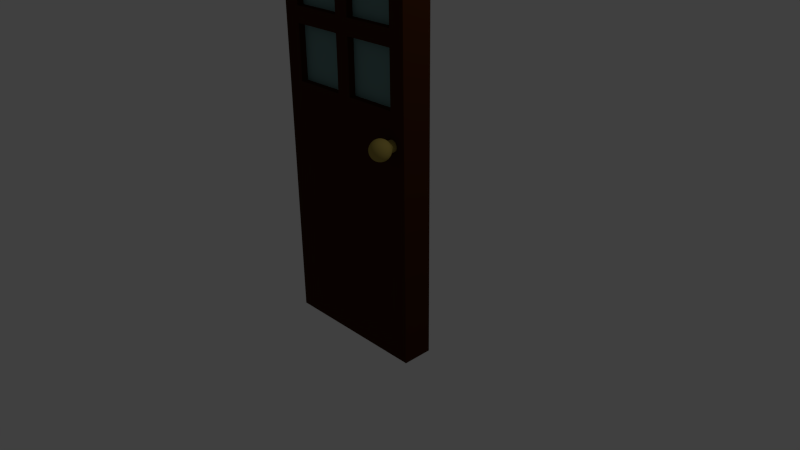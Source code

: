 # Source: HAUNTEDHOUSEDOOR.blend  (saved by Blender 2.68.0; exported with 4.5.12 LTS)
import bpy
from mathutils import Matrix  # noqa: F401  (used for matrix-valued properties, if any)

bpy.ops.wm.read_factory_settings(use_empty=True)
scene = bpy.context.scene
scene.name = 'Scene'

# ---- collections
col_collection_1 = bpy.data.collections.new('Collection 1'); scene.collection.children.link(col_collection_1)

# ---- materials (node trees are filled in below, after node groups)
mat_hhknob = bpy.data.materials.new('HHKNOB')
mat_hhknob.alpha_threshold = 0.0
mat_hhknob.use_transparent_shadow = False
mat_hhknob.diffuse_color = (0.3757, 0.2885, 0.06736, 1.0)
mat_hhknob.roughness = 0.5
mat_hhknob.line_color = (0.0, 0.0, 0.0, 1.0)
mat_hhdoor = bpy.data.materials.new('HHDOOR')
mat_hhdoor.alpha_threshold = 0.0
mat_hhdoor.use_transparent_shadow = False
mat_hhdoor.diffuse_color = (0.04955, 0.01487, 0.004683, 1.0)
mat_hhdoor.roughness = 0.5
mat_hhdoor.line_color = (0.0, 0.0, 0.0, 1.0)
mat_hhwindow = bpy.data.materials.new('HHWINDOW')
mat_hhwindow.alpha_threshold = 0.0
mat_hhwindow.use_transparent_shadow = False
mat_hhwindow.diffuse_color = (0.161, 0.2883, 0.2847, 1.0)
mat_hhwindow.roughness = 0.5
mat_hhwindow.line_color = (0.0, 0.0, 0.0, 1.0)

# ---- material node trees

# ---- world
world_world = bpy.data.worlds.new('World'); scene.world = world_world
world_world.color = (0.05088, 0.05088, 0.05088)
world_world.use_sun_shadow = False
world_world.sun_shadow_jitter_overblur = 0.0
world_world.cycles.sampling_method = 'MANUAL'
world_world.cycles.sample_map_resolution = 256

# ---- cameras
cam_camera = bpy.data.cameras.new('Camera')
cam_camera.clip_end = 100.0
cam_camera.lens = 35.0
cam_camera.sensor_width = 32.0
cam_camera.sensor_height = 18.0
cam_camera.ortho_scale = 7.314
cam_camera.dof.focus_distance = 0.0
cam_camera.dof.aperture_fstop = 128.0

# ---- lights
light_lamp = bpy.data.lights.new('Lamp', 'POINT')
light_lamp.transmission_factor = 0.0
light_lamp.cutoff_distance = 30.0
light_lamp.energy = 100.0
light_lamp.shadow_buffer_clip_start = 1.001
light_lamp.shadow_soft_size = 0.1
light_lamp.shadow_maximum_resolution = 0.006
light_lamp.use_absolute_resolution = True
light_lamp.cycles.use_multiple_importance_sampling = False

# ---- meshes
me_sphere = bpy.data.meshes.new('Sphere')
me_sphere.from_pydata([(-0.1399, 0.0, 0.4287), (-0.3275, 0.0, 0.3718), (-0.5004, 0.0, 0.2794), (-0.6519, 0.0, 0.1551), (-0.7763, 0.0, 0.00353), (-0.8687, 0.0, -0.1694), (-0.9256, 0.0, -0.3569), (-0.9448, 0.0, -0.552), (-0.9256, 0.0, -0.7471), (-0.8687, 0.0, -0.9347), (-0.7763, 0.0, -1.108), (-0.6519, 0.0, -1.259), (-0.5004, 0.0, -1.384), (-0.1361, 0.03806, 0.4287), (-0.3201, 0.07466, 0.3718), (-0.4897, 0.1084, 0.2794), (-0.6383, 0.1379, 0.1551), (-0.7603, 0.1622, 0.00353), (-0.8509, 0.1802, -0.1694), (-0.9067, 0.1913, -0.3569), (-0.9256, 0.1951, -0.552), (-0.9067, 0.1913, -0.7471), (-0.8509, 0.1802, -0.9347), (-0.7603, 0.1622, -1.108), (-0.6383, 0.1379, -1.259), (-0.4897, 0.1084, -1.384), (-0.125, 0.07466, 0.4287), (-0.2983, 0.1464, 0.3718), (-0.4581, 0.2126, 0.2794), (-0.5981, 0.2706, 0.1551), (-0.713, 0.3182, 0.00353), (-0.7983, 0.3536, -0.1694), (-0.8509, 0.3753, -0.3569), (-0.8687, 0.3827, -0.552), (-0.8509, 0.3753, -0.7471), (-0.7983, 0.3536, -0.9347), (-0.713, 0.3182, -1.108), (-0.5981, 0.2706, -1.259), (-0.4581, 0.2126, -1.384), (-0.107, 0.1084, 0.4287), (-0.263, 0.2126, 0.3718), (-0.4067, 0.3087, 0.2794), (-0.5327, 0.3928, 0.1551), (-0.6361, 0.4619, 0.00353), (-0.713, 0.5133, -0.1694), (-0.7603, 0.5449, -0.3569), (-0.7763, 0.5556, -0.552), (-0.7603, 0.5449, -0.7471), (-0.713, 0.5133, -0.9347), (-0.6361, 0.4619, -1.108), (-0.5327, 0.3928, -1.259), (-0.4067, 0.3087, -1.384), (-0.08275, 0.1379, 0.4287), (-0.2154, 0.2706, 0.3718), (-0.3376, 0.3928, 0.2794), (-0.4448, 0.5, 0.1551), (-0.5327, 0.5879, 0.00353), (-0.5981, 0.6533, -0.1694), (-0.6383, 0.6935, -0.3569), (-0.6519, 0.7071, -0.552), (-0.6383, 0.6935, -0.7471), (-0.5981, 0.6533, -0.9347), (-0.5327, 0.5879, -1.108), (-0.4448, 0.5, -1.259), (-0.3376, 0.3928, -1.384), (-0.05318, 0.1622, 0.4287), (-0.1574, 0.3182, 0.3718), (-0.2535, 0.4619, 0.2794), (-0.3376, 0.5879, 0.1551), (-0.4067, 0.6913, 0.00353), (-0.4581, 0.7682, -0.1694), (-0.4897, 0.8155, -0.3569), (-0.5004, 0.8315, -0.552), (-0.4897, 0.8155, -0.7471), (-0.4581, 0.7682, -0.9347), (-0.4067, 0.6913, -1.108), (-0.3376, 0.5879, -1.259), (-0.2535, 0.4619, -1.384), (-0.01945, 0.1802, 0.4287), (-0.09124, 0.3536, 0.3718), (-0.1574, 0.5133, 0.2794), (-0.2154, 0.6533, 0.1551), (-0.263, 0.7682, 0.00353), (-0.2983, 0.8536, -0.1694), (-0.3201, 0.9061, -0.3569), (-0.3275, 0.9239, -0.552), (-0.3201, 0.9061, -0.7471), (-0.2983, 0.8536, -0.9347), (-0.263, 0.7682, -1.108), (-0.2154, 0.6533, -1.259), (-0.1574, 0.5133, -1.384), (0.01714, 0.1913, 0.4287), (-0.01945, 0.3753, 0.3718), (-0.05318, 0.5449, 0.2794), (-0.08275, 0.6935, 0.1551), (-0.107, 0.8155, 0.00353), (-0.125, 0.9061, -0.1694), (-0.1361, 0.9619, -0.3569), (-0.1399, 0.9808, -0.552), (-0.1361, 0.9619, -0.7471), (-0.125, 0.9061, -0.9347), (-0.107, 0.8155, -1.108), (-0.08275, 0.6935, -1.259), (-0.05318, 0.5449, -1.384), (0.0552, 0.1951, 0.4287), (0.0552, 0.3827, 0.3718), (0.0552, 0.5556, 0.2794), (0.0552, 0.7071, 0.1551), (0.0552, 0.8315, 0.00353), (0.0552, 0.9239, -0.1694), (0.0552, 0.9808, -0.3569), (0.0552, 1.0, -0.552), (0.0552, 0.9808, -0.7471), (0.0552, 0.9239, -0.9347), (0.0552, 0.8315, -1.108), (0.0552, 0.7071, -1.259), (0.0552, 0.5556, -1.384), (0.09326, 0.1913, 0.4287), (0.1299, 0.3753, 0.3718), (0.1636, 0.5449, 0.2794), (0.1932, 0.6935, 0.1551), (0.2174, 0.8155, 0.00353), (0.2354, 0.9061, -0.1694), (0.2465, 0.9619, -0.3569), (0.2503, 0.9808, -0.552), (0.2465, 0.9619, -0.7471), (0.2354, 0.9061, -0.9347), (0.2174, 0.8155, -1.108), (0.1932, 0.6935, -1.259), (0.1636, 0.5449, -1.384), (0.1299, 0.1802, 0.4287), (0.2017, 0.3536, 0.3718), (0.2678, 0.5133, 0.2794), (0.3258, 0.6533, 0.1551), (0.3734, 0.7682, 0.00353), (0.4088, 0.8536, -0.1694), (0.4305, 0.9061, -0.3569), (0.4379, 0.9239, -0.552), (0.4305, 0.9061, -0.7471), (0.4088, 0.8536, -0.9347), (0.3734, 0.7682, -1.108), (0.3258, 0.6533, -1.259), (0.2678, 0.5133, -1.384), (0.1636, 0.1622, 0.4287), (0.2678, 0.3182, 0.3718), (0.3639, 0.4619, 0.2794), (0.4481, 0.5879, 0.1551), (0.5171, 0.6913, 0.00353), (0.5685, 0.7682, -0.1694), (0.6001, 0.8155, -0.3569), (0.6108, 0.8315, -0.552), (0.6001, 0.8155, -0.7471), (0.5685, 0.7682, -0.9347), (0.5171, 0.6913, -1.108), (0.4481, 0.5879, -1.259), (0.3639, 0.4619, -1.384), (0.1932, 0.1379, 0.4287), (0.3258, 0.2706, 0.3718), (0.4481, 0.3928, 0.2794), (0.5552, 0.5, 0.1551), (0.6431, 0.5879, 0.00353), (0.7085, 0.6533, -0.1694), (0.7487, 0.6935, -0.3569), (0.7623, 0.7071, -0.552), (0.7487, 0.6935, -0.7471), (0.7085, 0.6533, -0.9347), (0.6431, 0.5879, -1.108), (0.5552, 0.5, -1.259), (0.4481, 0.3928, -1.384), (0.2174, 0.1084, 0.4287), (0.3734, 0.2126, 0.3718), (0.5171, 0.3087, 0.2794), (0.6431, 0.3928, 0.1551), (0.7465, 0.4619, 0.00353), (0.8234, 0.5133, -0.1694), (0.8707, 0.5449, -0.3569), (0.8867, 0.5556, -0.552), (0.8707, 0.5449, -0.7471), (0.8234, 0.5133, -0.9347), (0.7465, 0.4619, -1.108), (0.6431, 0.3928, -1.259), (0.5171, 0.3087, -1.384), (0.2354, 0.07466, 0.4287), (0.4088, 0.1464, 0.3718), (0.5685, 0.2126, 0.2794), (0.7085, 0.2706, 0.1551), (0.8234, 0.3182, 0.00353), (0.9088, 0.3536, -0.1694), (0.9613, 0.3753, -0.3569), (0.9791, 0.3827, -0.552), (0.9613, 0.3753, -0.7471), (0.9088, 0.3536, -0.9347), (0.8234, 0.3182, -1.108), (0.7085, 0.2706, -1.259), (0.5685, 0.2126, -1.384), (0.2465, 0.03806, 0.4287), (0.4305, 0.07466, 0.3718), (0.6001, 0.1084, 0.2794), (0.7487, 0.1379, 0.1551), (0.8707, 0.1622, 0.00353), (0.9613, 0.1802, -0.1694), (1.017, 0.1913, -0.3569), (1.036, 0.1951, -0.552), (1.017, 0.1913, -0.7471), (0.9613, 0.1802, -0.9347), (0.8707, 0.1622, -1.108), (0.7487, 0.1379, -1.259), (0.6001, 0.1084, -1.384), (0.2503, -3.353e-08, 0.4287), (0.4379, -5.215e-08, 0.3718), (0.6108, -6.706e-08, 0.2794), (0.7623, -5.96e-08, 0.1551), (0.8867, -1.043e-07, 0.00353), (0.9791, -1.49e-07, -0.1694), (1.036, -1.49e-07, -0.3569), (1.055, -1.043e-07, -0.552), (1.036, -1.49e-07, -0.7471), (0.9791, -4.47e-08, -0.9347), (0.8867, -1.043e-07, -1.108), (0.7623, -5.96e-08, -1.259), (0.6108, -9.686e-08, -1.384), (0.2465, -0.03806, 0.4287), (0.4305, -0.07466, 0.3718), (0.6001, -0.1084, 0.2794), (0.7487, -0.1379, 0.1551), (0.8707, -0.1622, 0.00353), (0.9613, -0.1802, -0.1694), (1.017, -0.1913, -0.3569), (1.036, -0.1951, -0.552), (1.017, -0.1913, -0.7471), (0.9613, -0.1802, -0.9347), (0.8707, -0.1622, -1.108), (0.7487, -0.1379, -1.259), (0.6001, -0.1084, -1.384), (0.2354, -0.07466, 0.4287), (0.4088, -0.1464, 0.3718), (0.5685, -0.2126, 0.2794), (0.7085, -0.2706, 0.1551), (0.8234, -0.3182, 0.00353), (0.9088, -0.3536, -0.1694), (0.9613, -0.3753, -0.3569), (0.9791, -0.3827, -0.552), (0.9613, -0.3753, -0.7471), (0.9088, -0.3536, -0.9347), (0.8234, -0.3182, -1.108), (0.7085, -0.2706, -1.259), (0.5685, -0.2126, -1.384), (0.2174, -0.1084, 0.4287), (0.3734, -0.2126, 0.3718), (0.5171, -0.3087, 0.2794), (0.6431, -0.3928, 0.1551), (0.7465, -0.4619, 0.00353), (0.8234, -0.5133, -0.1694), (0.8707, -0.5449, -0.3569), (0.8867, -0.5556, -0.552), (0.8707, -0.5449, -0.7471), (0.8234, -0.5133, -0.9347), (0.7465, -0.4619, -1.108), (0.6431, -0.3928, -1.259), (0.5171, -0.3087, -1.384), (0.1932, -0.1379, 0.4287), (0.3258, -0.2706, 0.3718), (0.4481, -0.3928, 0.2794), (0.5552, -0.5, 0.1551), (0.6431, -0.5879, 0.00353), (0.7085, -0.6533, -0.1694), (0.7487, -0.6935, -0.3569), (0.7623, -0.7071, -0.552), (0.7487, -0.6935, -0.7471), (0.7085, -0.6533, -0.9347), (0.6431, -0.5879, -1.108), (0.5552, -0.5, -1.259), (0.4481, -0.3928, -1.384), (0.1636, -0.1622, 0.4287), (0.2678, -0.3182, 0.3718), (0.3639, -0.4619, 0.2794), (0.4481, -0.5879, 0.1551), (0.5171, -0.6913, 0.00353), (0.5685, -0.7682, -0.1694), (0.6001, -0.8155, -0.3569), (0.6108, -0.8315, -0.552), (0.6001, -0.8155, -0.7471), (0.5685, -0.7682, -0.9347), (0.5171, -0.6913, -1.108), (0.4481, -0.5879, -1.259), (0.3639, -0.4619, -1.384), (0.1299, -0.1802, 0.4287), (0.2017, -0.3536, 0.3718), (0.2678, -0.5133, 0.2794), (0.3258, -0.6533, 0.1551), (0.3734, -0.7682, 0.00353), (0.4088, -0.8536, -0.1694), (0.4305, -0.9061, -0.3569), (0.4379, -0.9239, -0.552), (0.4305, -0.9061, -0.7471), (0.4088, -0.8536, -0.9347), (0.3734, -0.7682, -1.108), (0.3258, -0.6533, -1.259), (0.2678, -0.5133, -1.384), (0.09326, -0.1913, 0.4287), (0.1299, -0.3753, 0.3718), (0.1636, -0.5449, 0.2794), (0.1932, -0.6935, 0.1551), (0.2174, -0.8155, 0.00353), (0.2354, -0.9061, -0.1694), (0.2465, -0.9619, -0.3569), (0.2503, -0.9808, -0.552), (0.2465, -0.9619, -0.7471), (0.2354, -0.9061, -0.9347), (0.2174, -0.8155, -1.108), (0.1932, -0.6935, -1.259), (0.1636, -0.5449, -1.384), (0.0552, -0.1951, 0.4287), (0.0552, -0.3827, 0.3718), (0.0552, -0.5556, 0.2794), (0.0552, -0.7071, 0.1551), (0.0552, -0.8315, 0.00353), (0.0552, -0.9239, -0.1694), (0.0552, -0.9808, -0.3569), (0.0552, -1.0, -0.552), (0.0552, -0.9808, -0.7471), (0.0552, -0.9239, -0.9347), (0.0552, -0.8315, -1.108), (0.0552, -0.7071, -1.259), (0.0552, -0.5556, -1.384), (0.01714, -0.1913, 0.4287), (-0.01945, -0.3753, 0.3718), (-0.05318, -0.5449, 0.2794), (-0.08275, -0.6935, 0.1551), (-0.107, -0.8155, 0.00353), (-0.125, -0.9061, -0.1694), (-0.1361, -0.9619, -0.3569), (-0.1399, -0.9808, -0.552), (-0.1361, -0.9619, -0.7471), (-0.125, -0.9061, -0.9347), (-0.107, -0.8155, -1.108), (-0.08275, -0.6935, -1.259), (-0.05318, -0.5449, -1.384), (-0.01945, -0.1802, 0.4287), (-0.09124, -0.3536, 0.3718), (-0.1574, -0.5133, 0.2794), (-0.2154, -0.6533, 0.1551), (-0.263, -0.7682, 0.00353), (-0.2983, -0.8536, -0.1694), (-0.3201, -0.9061, -0.3569), (-0.3275, -0.9239, -0.552), (-0.3201, -0.9061, -0.7471), (-0.2983, -0.8536, -0.9347), (-0.263, -0.7682, -1.108), (-0.2154, -0.6533, -1.259), (-0.1574, -0.5133, -1.384), (-0.05318, -0.1622, 0.4287), (-0.1574, -0.3182, 0.3718), (-0.2535, -0.4619, 0.2794), (-0.3376, -0.5879, 0.1551), (-0.4067, -0.6913, 0.00353), (-0.4581, -0.7682, -0.1694), (-0.4897, -0.8155, -0.3569), (-0.5004, -0.8315, -0.552), (-0.4897, -0.8155, -0.7471), (-0.4581, -0.7682, -0.9347), (-0.4067, -0.6913, -1.108), (-0.3376, -0.5879, -1.259), (-0.2535, -0.4619, -1.384), (-0.08275, -0.1379, 0.4287), (-0.2154, -0.2706, 0.3718), (-0.3376, -0.3928, 0.2794), (-0.4448, -0.5, 0.1551), (-0.5327, -0.5879, 0.00353), (-0.5981, -0.6533, -0.1694), (-0.6383, -0.6935, -0.3569), (-0.6519, -0.7071, -0.552), (-0.6383, -0.6935, -0.7471), (-0.5981, -0.6533, -0.9347), (-0.5327, -0.5879, -1.108), (-0.4448, -0.5, -1.259), (-0.3376, -0.3928, -1.384), (0.0552, -1.81e-07, 0.448), (-0.107, -0.1084, 0.4287), (-0.263, -0.2126, 0.3718), (-0.4067, -0.3087, 0.2794), (-0.5327, -0.3928, 0.1551), (-0.6361, -0.4619, 0.00353), (-0.713, -0.5133, -0.1694), (-0.7603, -0.5449, -0.3569), (-0.7763, -0.5556, -0.552), (-0.7603, -0.5449, -0.7471), (-0.713, -0.5133, -0.9347), (-0.6361, -0.4619, -1.108), (-0.5327, -0.3928, -1.259), (-0.4067, -0.3087, -1.384), (-0.125, -0.07466, 0.4287), (-0.2983, -0.1464, 0.3718), (-0.4581, -0.2126, 0.2794), (-0.5981, -0.2706, 0.1551), (-0.713, -0.3182, 0.00353), (-0.7983, -0.3536, -0.1694), (-0.8509, -0.3753, -0.3569), (-0.8687, -0.3827, -0.552), (-0.8509, -0.3753, -0.7471), (-0.7983, -0.3536, -0.9347), (-0.713, -0.3182, -1.108), (-0.5981, -0.2706, -1.259), (-0.4581, -0.2126, -1.384), (-0.1361, -0.03806, 0.4287), (-0.3201, -0.07466, 0.3718), (-0.4897, -0.1084, 0.2794), (-0.6383, -0.1379, 0.1551), (-0.7603, -0.1622, 0.00353), (-0.8509, -0.1802, -0.1694), (-0.9067, -0.1913, -0.3569), (-0.9256, -0.1951, -0.552), (-0.9067, -0.1913, -0.7471), (-0.8509, -0.1802, -0.9347), (-0.7603, -0.1622, -1.108), (-0.6383, -0.1379, -1.259), (-0.4897, -0.1084, -1.384)], [], [(9, 8, 21, 22), (3, 2, 15, 16), (10, 9, 22, 23), (4, 3, 16, 17), (11, 10, 23, 24), (5, 4, 17, 18), (12, 11, 24, 25), (6, 5, 18, 19), (7, 6, 19, 20), (1, 0, 13, 14), (8, 7, 20, 21), (2, 1, 14, 15), (24, 23, 36, 37), (18, 17, 30, 31), (25, 24, 37, 38), (19, 18, 31, 32), (20, 19, 32, 33), (14, 13, 26, 27), (21, 20, 33, 34), (15, 14, 27, 28), (22, 21, 34, 35), (16, 15, 28, 29), (23, 22, 35, 36), (17, 16, 29, 30), (35, 34, 47, 48), (29, 28, 41, 42), (36, 35, 48, 49), (30, 29, 42, 43), (37, 36, 49, 50), (31, 30, 43, 44), (38, 37, 50, 51), (32, 31, 44, 45), (33, 32, 45, 46), (27, 26, 39, 40), (34, 33, 46, 47), (28, 27, 40, 41), (46, 45, 58, 59), (40, 39, 52, 53), (47, 46, 59, 60), (41, 40, 53, 54), (48, 47, 60, 61), (42, 41, 54, 55), (49, 48, 61, 62), (43, 42, 55, 56), (50, 49, 62, 63), (44, 43, 56, 57), (51, 50, 63, 64), (45, 44, 57, 58), (63, 62, 75, 76), (57, 56, 69, 70), (64, 63, 76, 77), (58, 57, 70, 71), (59, 58, 71, 72), (53, 52, 65, 66), (60, 59, 72, 73), (54, 53, 66, 67), (61, 60, 73, 74), (55, 54, 67, 68), (62, 61, 74, 75), (56, 55, 68, 69), (74, 73, 86, 87), (68, 67, 80, 81), (75, 74, 87, 88), (69, 68, 81, 82), (76, 75, 88, 89), (70, 69, 82, 83), (77, 76, 89, 90), (71, 70, 83, 84), (72, 71, 84, 85), (66, 65, 78, 79), (73, 72, 85, 86), (67, 66, 79, 80), (85, 84, 97, 98), (79, 78, 91, 92), (86, 85, 98, 99), (80, 79, 92, 93), (87, 86, 99, 100), (81, 80, 93, 94), (88, 87, 100, 101), (82, 81, 94, 95), (89, 88, 101, 102), (83, 82, 95, 96), (90, 89, 102, 103), (84, 83, 96, 97), (95, 94, 107, 108), (102, 101, 114, 115), (96, 95, 108, 109), (103, 102, 115, 116), (97, 96, 109, 110), (98, 97, 110, 111), (92, 91, 104, 105), (99, 98, 111, 112), (93, 92, 105, 106), (100, 99, 112, 113), (94, 93, 106, 107), (101, 100, 113, 114), (112, 111, 124, 125), (106, 105, 118, 119), (113, 112, 125, 126), (107, 106, 119, 120), (114, 113, 126, 127), (108, 107, 120, 121), (115, 114, 127, 128), (109, 108, 121, 122), (116, 115, 128, 129), (110, 109, 122, 123), (111, 110, 123, 124), (105, 104, 117, 118), (129, 128, 141, 142), (123, 122, 135, 136), (124, 123, 136, 137), (118, 117, 130, 131), (125, 124, 137, 138), (119, 118, 131, 132), (126, 125, 138, 139), (120, 119, 132, 133), (127, 126, 139, 140), (121, 120, 133, 134), (128, 127, 140, 141), (122, 121, 134, 135), (140, 139, 152, 153), (134, 133, 146, 147), (141, 140, 153, 154), (135, 134, 147, 148), (142, 141, 154, 155), (136, 135, 148, 149), (137, 136, 149, 150), (131, 130, 143, 144), (138, 137, 150, 151), (132, 131, 144, 145), (139, 138, 151, 152), (133, 132, 145, 146), (151, 150, 163, 164), (145, 144, 157, 158), (152, 151, 164, 165), (146, 145, 158, 159), (153, 152, 165, 166), (147, 146, 159, 160), (154, 153, 166, 167), (148, 147, 160, 161), (155, 154, 167, 168), (149, 148, 161, 162), (150, 149, 162, 163), (144, 143, 156, 157), (168, 167, 180, 181), (162, 161, 174, 175), (163, 162, 175, 176), (157, 156, 169, 170), (164, 163, 176, 177), (158, 157, 170, 171), (165, 164, 177, 178), (159, 158, 171, 172), (166, 165, 178, 179), (160, 159, 172, 173), (167, 166, 179, 180), (161, 160, 173, 174), (179, 178, 191, 192), (173, 172, 185, 186), (180, 179, 192, 193), (174, 173, 186, 187), (181, 180, 193, 194), (175, 174, 187, 188), (176, 175, 188, 189), (170, 169, 182, 183), (177, 176, 189, 190), (171, 170, 183, 184), (178, 177, 190, 191), (172, 171, 184, 185), (190, 189, 202, 203), (184, 183, 196, 197), (191, 190, 203, 204), (185, 184, 197, 198), (192, 191, 204, 205), (186, 185, 198, 199), (193, 192, 205, 206), (187, 186, 199, 200), (194, 193, 206, 207), (188, 187, 200, 201), (189, 188, 201, 202), (183, 182, 195, 196), (207, 206, 219, 220), (201, 200, 213, 214), (202, 201, 214, 215), (196, 195, 208, 209), (203, 202, 215, 216), (197, 196, 209, 210), (204, 203, 216, 217), (198, 197, 210, 211), (205, 204, 217, 218), (199, 198, 211, 212), (206, 205, 218, 219), (200, 199, 212, 213), (211, 210, 223, 224), (218, 217, 230, 231), (212, 211, 224, 225), (219, 218, 231, 232), (213, 212, 225, 226), (220, 219, 232, 233), (214, 213, 226, 227), (215, 214, 227, 228), (209, 208, 221, 222), (216, 215, 228, 229), (210, 209, 222, 223), (217, 216, 229, 230), (228, 227, 240, 241), (222, 221, 234, 235), (229, 228, 241, 242), (223, 222, 235, 236), (230, 229, 242, 243), (224, 223, 236, 237), (231, 230, 243, 244), (225, 224, 237, 238), (232, 231, 244, 245), (226, 225, 238, 239), (233, 232, 245, 246), (227, 226, 239, 240), (245, 244, 257, 258), (239, 238, 251, 252), (246, 245, 258, 259), (240, 239, 252, 253), (241, 240, 253, 254), (235, 234, 247, 248), (242, 241, 254, 255), (236, 235, 248, 249), (243, 242, 255, 256), (237, 236, 249, 250), (244, 243, 256, 257), (238, 237, 250, 251), (256, 255, 268, 269), (250, 249, 262, 263), (257, 256, 269, 270), (251, 250, 263, 264), (258, 257, 270, 271), (252, 251, 264, 265), (259, 258, 271, 272), (253, 252, 265, 266), (254, 253, 266, 267), (248, 247, 260, 261), (255, 254, 267, 268), (249, 248, 261, 262), (267, 266, 279, 280), (261, 260, 273, 274), (268, 267, 280, 281), (262, 261, 274, 275), (269, 268, 281, 282), (263, 262, 275, 276), (270, 269, 282, 283), (264, 263, 276, 277), (271, 270, 283, 284), (265, 264, 277, 278), (272, 271, 284, 285), (266, 265, 278, 279), (284, 283, 296, 297), (278, 277, 290, 291), (285, 284, 297, 298), (279, 278, 291, 292), (280, 279, 292, 293), (274, 273, 286, 287), (281, 280, 293, 294), (275, 274, 287, 288), (282, 281, 294, 295), (276, 275, 288, 289), (283, 282, 295, 296), (277, 276, 289, 290), (295, 294, 307, 308), (289, 288, 301, 302), (296, 295, 308, 309), (290, 289, 302, 303), (297, 296, 309, 310), (291, 290, 303, 304), (298, 297, 310, 311), (292, 291, 304, 305), (293, 292, 305, 306), (287, 286, 299, 300), (294, 293, 306, 307), (288, 287, 300, 301), (306, 305, 318, 319), (300, 299, 312, 313), (307, 306, 319, 320), (301, 300, 313, 314), (308, 307, 320, 321), (302, 301, 314, 315), (309, 308, 321, 322), (303, 302, 315, 316), (310, 309, 322, 323), (304, 303, 316, 317), (311, 310, 323, 324), (305, 304, 317, 318), (323, 322, 335, 336), (317, 316, 329, 330), (324, 323, 336, 337), (318, 317, 330, 331), (319, 318, 331, 332), (313, 312, 325, 326), (320, 319, 332, 333), (314, 313, 326, 327), (321, 320, 333, 334), (315, 314, 327, 328), (322, 321, 334, 335), (316, 315, 328, 329), (327, 326, 339, 340), (334, 333, 346, 347), (328, 327, 340, 341), (335, 334, 347, 348), (329, 328, 341, 342), (336, 335, 348, 349), (330, 329, 342, 343), (337, 336, 349, 350), (331, 330, 343, 344), (332, 331, 344, 345), (326, 325, 338, 339), (333, 332, 345, 346), (344, 343, 356, 357), (345, 344, 357, 358), (339, 338, 351, 352), (346, 345, 358, 359), (340, 339, 352, 353), (347, 346, 359, 360), (341, 340, 353, 354), (348, 347, 360, 361), (342, 341, 354, 355), (349, 348, 361, 362), (343, 342, 355, 356), (350, 349, 362, 363), (361, 360, 373, 374), (355, 354, 367, 368), (362, 361, 374, 375), (356, 355, 368, 369), (363, 362, 375, 376), (357, 356, 369, 370), (358, 357, 370, 371), (352, 351, 364, 365), (359, 358, 371, 372), (353, 352, 365, 366), (360, 359, 372, 373), (354, 353, 366, 367), (372, 371, 385, 386), (366, 365, 379, 380), (373, 372, 386, 387), (367, 366, 380, 381), (374, 373, 387, 388), (368, 367, 381, 382), (375, 374, 388, 389), (369, 368, 382, 383), (376, 375, 389, 390), (370, 369, 383, 384), (371, 370, 384, 385), (365, 364, 378, 379), (390, 389, 402, 403), (384, 383, 396, 397), (385, 384, 397, 398), (379, 378, 391, 392), (386, 385, 398, 399), (380, 379, 392, 393), (387, 386, 399, 400), (381, 380, 393, 394), (388, 387, 400, 401), (382, 381, 394, 395), (389, 388, 401, 402), (383, 382, 395, 396), (401, 400, 413, 414), (395, 394, 407, 408), (402, 401, 414, 415), (396, 395, 408, 409), (403, 402, 415, 416), (397, 396, 409, 410), (398, 397, 410, 411), (392, 391, 404, 405), (399, 398, 411, 412), (393, 392, 405, 406), (400, 399, 412, 413), (394, 393, 406, 407), (0, 377, 13), (13, 377, 26), (26, 377, 39), (39, 377, 52), (52, 377, 65), (65, 377, 78), (78, 377, 91), (91, 377, 104), (104, 377, 117), (117, 377, 130), (130, 377, 143), (143, 377, 156), (156, 377, 169), (169, 377, 182), (182, 377, 195), (195, 377, 208), (208, 377, 221), (221, 377, 234), (234, 377, 247), (247, 377, 260), (260, 377, 273), (273, 377, 286), (286, 377, 299), (299, 377, 312), (312, 377, 325), (325, 377, 338), (338, 377, 351), (351, 377, 364), (364, 377, 378), (378, 377, 391), (391, 377, 404), (412, 411, 7, 8), (406, 405, 1, 2), (413, 412, 8, 9), (407, 406, 2, 3), (414, 413, 9, 10), (408, 407, 3, 4), (415, 414, 10, 11), (409, 408, 4, 5), (416, 415, 11, 12), (410, 409, 5, 6), (404, 377, 0), (411, 410, 6, 7), (405, 404, 0, 1)])
me_sphere.polygons.foreach_set('use_smooth', [True] * 416)
me_sphere.materials.append(mat_hhknob)
me_sphere.use_remesh_preserve_volume = False
me_sphere.use_remesh_preserve_attributes = False
me_sphere.use_mirror_vertex_groups = False
me_sphere.update()
me_cylinder = bpy.data.meshes.new('Cylinder')
me_cylinder.from_pydata([(0.0, 1.0, -1.0), (0.0, 1.0, 1.0), (0.1951, 0.9808, -1.0), (0.1951, 0.9808, 1.0), (0.3827, 0.9239, -1.0), (0.3827, 0.9239, 1.0), (0.5556, 0.8315, -1.0), (0.5556, 0.8315, 1.0), (0.7071, 0.7071, -1.0), (0.7071, 0.7071, 1.0), (0.8315, 0.5556, -1.0), (0.8315, 0.5556, 1.0), (0.9239, 0.3827, -1.0), (0.9239, 0.3827, 1.0), (0.9808, 0.1951, -1.0), (0.9808, 0.1951, 1.0), (1.0, 7.55e-08, -1.0), (1.0, 7.55e-08, 1.0), (0.9808, -0.1951, -1.0), (0.9808, -0.1951, 1.0), (0.9239, -0.3827, -1.0), (0.9239, -0.3827, 1.0), (0.8315, -0.5556, -1.0), (0.8315, -0.5556, 1.0), (0.7071, -0.7071, -1.0), (0.7071, -0.7071, 1.0), (0.5556, -0.8315, -1.0), (0.5556, -0.8315, 1.0), (0.3827, -0.9239, -1.0), (0.3827, -0.9239, 1.0), (0.1951, -0.9808, -1.0), (0.1951, -0.9808, 1.0), (-3.258e-07, -1.0, -1.0), (-3.258e-07, -1.0, 1.0), (-0.1951, -0.9808, -1.0), (-0.1951, -0.9808, 1.0), (-0.3827, -0.9239, -1.0), (-0.3827, -0.9239, 1.0), (-0.5556, -0.8315, -1.0), (-0.5556, -0.8315, 1.0), (-0.7071, -0.7071, -1.0), (-0.7071, -0.7071, 1.0), (-0.8315, -0.5556, -1.0), (-0.8315, -0.5556, 1.0), (-0.9239, -0.3827, -1.0), (-0.9239, -0.3827, 1.0), (-0.9808, -0.1951, -1.0), (-0.9808, -0.1951, 1.0), (-1.0, 9.656e-07, -1.0), (-1.0, 9.656e-07, 1.0), (-0.9808, 0.1951, -1.0), (-0.9808, 0.1951, 1.0), (-0.9239, 0.3827, -1.0), (-0.9239, 0.3827, 1.0), (-0.8315, 0.5556, -1.0), (-0.8315, 0.5556, 1.0), (-0.7071, 0.7071, -1.0), (-0.7071, 0.7071, 1.0), (-0.5556, 0.8315, -1.0), (-0.5556, 0.8315, 1.0), (-0.3827, 0.9239, -1.0), (-0.3827, 0.9239, 1.0), (-0.1951, 0.9808, -1.0), (-0.1951, 0.9808, 1.0)], [], [(0, 1, 3, 2), (2, 3, 5, 4), (4, 5, 7, 6), (6, 7, 9, 8), (8, 9, 11, 10), (10, 11, 13, 12), (12, 13, 15, 14), (14, 15, 17, 16), (16, 17, 19, 18), (18, 19, 21, 20), (20, 21, 23, 22), (22, 23, 25, 24), (24, 25, 27, 26), (26, 27, 29, 28), (28, 29, 31, 30), (30, 31, 33, 32), (32, 33, 35, 34), (34, 35, 37, 36), (36, 37, 39, 38), (38, 39, 41, 40), (40, 41, 43, 42), (42, 43, 45, 44), (44, 45, 47, 46), (46, 47, 49, 48), (48, 49, 51, 50), (50, 51, 53, 52), (52, 53, 55, 54), (54, 55, 57, 56), (56, 57, 59, 58), (58, 59, 61, 60), (3, 1, 63, 61, 59, 57, 55, 53, 51, 49, 47, 45, 43, 41, 39, 37, 35, 33, 31, 29, 27, 25, 23, 21, 19, 17, 15, 13, 11, 9, 7, 5), (62, 63, 1, 0), (60, 61, 63, 62), (0, 2, 4, 6, 8, 10, 12, 14, 16, 18, 20, 22, 24, 26, 28, 30, 32, 34, 36, 38, 40, 42, 44, 46, 48, 50, 52, 54, 56, 58, 60, 62)])
me_cylinder.polygons.foreach_set('use_smooth', [True] * 34)
me_cylinder.materials.append(mat_hhknob)
me_cylinder.use_remesh_preserve_volume = False
me_cylinder.use_remesh_preserve_attributes = False
me_cylinder.use_mirror_vertex_groups = False
me_cylinder.update()
me_cube = bpy.data.meshes.new('Cube')
me_cube.from_pydata([(1.0, 0.007444, -1.0), (1.0, -0.3909, -1.0), (-1.0, -0.3909, -1.0), (-1.0, 0.007444, -1.0), (1.0, 0.007443, 3.992), (1.0, -0.3909, 3.992), (-1.0, -0.3909, 3.992), (-1.0, 0.007444, 3.992), (1.0, 0.007443, 3.806), (1.0, -0.3909, 3.806), (-1.0, -0.3909, 3.806), (-1.0, 0.007444, 3.806), (-0.09023, 0.007444, -1.0), (-0.09023, -0.3909, -1.0), (-0.09023, 0.007443, 3.992), (-0.09023, -0.3909, 3.992), (-0.09023, -0.3909, 3.806), (-0.09023, 0.007443, 3.806), (0.1039, 0.007444, -1.0), (0.1039, -0.3909, -1.0), (0.1039, 0.007443, 3.992), (0.1039, -0.3909, 3.992), (0.1039, -0.3909, 3.806), (0.1039, 0.007443, 3.806), (1.0, 0.007443, 3.121), (1.0, -0.3909, 3.121), (-1.0, -0.3909, 3.121), (-1.0, 0.007444, 3.121), (-0.09023, 0.007443, 3.121), (-0.09023, -0.3909, 3.121), (0.1039, 0.007443, 3.121), (0.1039, -0.3909, 3.121), (1.0, 0.007443, 2.916), (1.0, -0.3909, 2.916), (-1.0, -0.3909, 2.916), (-1.0, 0.007444, 2.916), (-0.09023, -0.3909, 2.916), (0.1039, -0.3909, 2.916), (-0.09023, 0.007443, 2.916), (0.1039, 0.007443, 2.916), (1.0, 0.007443, 2.213), (1.0, -0.3909, 2.213), (-1.0, -0.3909, 2.213), (-1.0, 0.007444, 2.213), (-0.09023, -0.3909, 2.213), (0.1039, -0.3909, 2.213), (-0.09023, 0.007444, 2.213), (0.1039, 0.007443, 2.213), (0.7909, 0.007444, -1.0), (0.7909, -0.3909, -1.0), (0.7909, 0.007443, 3.992), (0.7909, -0.3909, 3.992), (0.7909, -0.3909, 3.806), (0.7909, 0.007443, 3.806), (0.7909, 0.007443, 3.121), (0.7909, -0.3909, 3.121), (0.7909, 0.007443, 2.916), (0.7909, -0.3909, 2.916), (0.7909, 0.007443, 2.213), (0.7909, -0.3909, 2.213), (-0.7763, 0.007444, -1.0), (-0.7763, -0.3909, -1.0), (-0.7763, 0.007444, 3.992), (-0.7763, -0.3909, 3.992), (-0.7763, -0.3909, 3.806), (-0.7763, 0.007444, 3.806), (-0.7763, 0.007444, 3.121), (-0.7763, -0.3909, 3.121), (-0.7763, 0.007444, 2.916), (-0.7763, -0.3909, 2.916), (-0.7763, 0.007444, 2.213), (-0.7763, -0.3909, 2.213), (-0.09023, -0.3003, 3.806), (0.1039, -0.3003, 3.806), (-0.09023, -0.3003, 3.121), (0.1039, -0.3003, 3.121), (-0.09023, -0.3003, 2.916), (0.1039, -0.3003, 2.916), (-0.09023, -0.3003, 2.213), (0.1039, -0.3003, 2.213), (0.7909, -0.3003, 3.806), (0.7909, -0.3003, 3.121), (0.7909, -0.3003, 2.916), (0.7909, -0.3003, 2.213), (-0.7763, -0.3003, 3.806), (-0.7763, -0.3003, 3.121), (-0.7763, -0.3003, 2.916), (-0.7763, -0.3003, 2.213)], [], [(60, 61, 2, 3), (62, 7, 6, 63), (8, 4, 5, 9), (64, 63, 6, 10), (10, 6, 7, 11), (70, 60, 3, 43), (24, 8, 9, 25), (67, 64, 10, 26), (26, 10, 11, 27), (62, 65, 11, 7), (18, 19, 13, 12), (20, 14, 15, 21), (22, 21, 15, 16), (47, 18, 12, 46), (31, 22, 16, 29), (20, 23, 17, 14), (48, 49, 19, 18), (50, 20, 21, 51), (52, 51, 21, 22), (58, 48, 18, 47), (44, 36, 76, 78), (50, 53, 23, 20), (65, 66, 27, 11), (32, 24, 25, 33), (69, 67, 26, 34), (34, 26, 27, 35), (23, 30, 28, 17), (37, 31, 29, 36), (53, 54, 30, 23), (57, 55, 31, 37), (66, 68, 35, 27), (30, 39, 38, 28), (54, 56, 39, 30), (40, 32, 33, 41), (71, 69, 34, 42), (42, 34, 35, 43), (45, 37, 36, 44), (29, 16, 72, 74), (68, 70, 43, 35), (39, 47, 46, 38), (56, 58, 47, 39), (0, 40, 41, 1), (61, 71, 42, 2), (2, 42, 43, 3), (19, 45, 44, 13), (49, 59, 45, 19), (0, 1, 49, 48), (4, 50, 51, 5), (9, 5, 51, 52), (40, 0, 48, 58), (25, 9, 52, 55), (4, 8, 53, 50), (8, 24, 54, 53), (33, 25, 55, 57), (24, 32, 56, 54), (41, 33, 57, 59), (32, 40, 58, 56), (1, 41, 59, 49), (12, 13, 61, 60), (14, 62, 63, 15), (16, 15, 63, 64), (46, 12, 60, 70), (67, 29, 74, 85), (14, 17, 65, 62), (17, 28, 66, 65), (36, 29, 67, 69), (28, 38, 68, 66), (45, 59, 83, 79), (38, 46, 70, 68), (13, 44, 71, 61), (81, 80, 73, 75), (83, 82, 77, 79), (74, 72, 84, 85), (78, 76, 86, 87), (37, 45, 79, 77), (57, 37, 77, 82), (69, 71, 87, 86), (36, 69, 86, 76), (22, 31, 75, 73), (59, 57, 82, 83), (64, 67, 85, 84), (16, 64, 84, 72), (55, 52, 80, 81), (52, 22, 73, 80), (31, 55, 81, 75), (71, 44, 78, 87)])
me_cube.polygons.foreach_set('material_index', [0, 0, 0, 0, 0, 0, 0, 0, 0, 0, 0, 0, 0, 0, 0, 0, 0, 0, 0, 0, 0, 0, 0, 0, 0, 0, 0, 0, 0, 0, 0, 0, 0, 0, 0, 0, 0, 0, 0, 0, 0, 0, 0, 0, 0, 0, 0, 0, 0, 0, 0, 0, 0, 0, 0, 0, 0, 0, 0, 0, 0, 0, 0, 0, 0, 0, 0, 0, 0, 0, 1, 1, 1, 1, 0, 0, 0, 0, 0, 0, 0, 0, 0, 0, 0, 0])
me_cube.materials.append(mat_hhdoor)
me_cube.materials.append(mat_hhwindow)
me_cube.use_remesh_preserve_volume = False
me_cube.use_remesh_preserve_attributes = False
me_cube.use_mirror_vertex_groups = False
me_cube.update()

# ---- objects
ob_sphere = bpy.data.objects.new('Sphere', me_sphere)
ob_cylinder = bpy.data.objects.new('Cylinder', me_cylinder)
ob_cube = bpy.data.objects.new('Cube', me_cube)
ob_lamp = bpy.data.objects.new('Lamp', light_lamp)
ob_camera = bpy.data.objects.new('Camera', cam_camera)

# ---- transforms, parenting, visibility, modifiers, constraints
ob_sphere.location = (0.8049, -0.6436, 1.816)
ob_sphere.rotation_euler = (1.571, 0.0, 0.0)
ob_sphere.scale = (0.1308, 0.1308, 0.1308)
ob_sphere.lineart.crease_threshold = 0.0
ob_cylinder.location = (0.8108, -0.4071, 1.816)
ob_cylinder.rotation_euler = (1.571, 0.0, 0.0)
ob_cylinder.scale = (0.07286, 0.07286, 0.07286)
ob_cylinder.lineart.crease_threshold = 0.0
ob_cube.location = (0.0, 0.0, 0.0)
ob_cube.lock_rotations_4d = False
ob_cube.empty_display_type = 'ARROWS'
ob_cube.lineart.crease_threshold = 0.0
ob_lamp.location = (4.076, 1.005, 5.904)
ob_lamp.rotation_euler = (0.6503, 0.05522, 1.866)
ob_lamp.lock_rotations_4d = False
ob_lamp.empty_display_type = 'ARROWS'
ob_lamp.color = (0.0, 0.0, 0.0, 0.0)
ob_lamp.lineart.crease_threshold = 0.0
ob_camera.location = (7.481, -6.508, 5.344)
ob_camera.rotation_euler = (1.109, 0.01082, 0.8149)
ob_camera.lock_rotations_4d = False
ob_camera.empty_display_type = 'ARROWS'
ob_camera.color = (0.0, 0.0, 0.0, 0.0)
ob_camera.display_type = 'WIRE'
ob_camera.lineart.crease_threshold = 0.0

# ---- collection membership
col_collection_1.objects.link(ob_sphere)
col_collection_1.objects.link(ob_cylinder)
col_collection_1.objects.link(ob_cube)
col_collection_1.objects.link(ob_lamp)
col_collection_1.objects.link(ob_camera)

# ---- scene / render settings (as saved in the file)
scene.camera = ob_camera
scene.frame_start = 1; scene.frame_end = 250; scene.frame_set(1)
scene.render.engine = 'BLENDER_EEVEE_NEXT'
scene.render.image_settings.color_mode = 'RGB'
scene.render.image_settings.compression = 90
scene.render.resolution_percentage = 50
scene.render.dither_intensity = 0.0
scene.cycles.use_denoising = False
scene.cycles.samples = 10
scene.cycles.sampling_pattern = 'TABULATED_SOBOL'
scene.cycles.light_sampling_threshold = 0.0
scene.cycles.use_adaptive_sampling = False
scene.cycles.use_light_tree = False
scene.cycles.blur_glossy = 0.0
scene.cycles.volume_bounces = 1
scene.cycles.pixel_filter_type = 'GAUSSIAN'
scene.cycles.sample_clamp_indirect = 0.0
scene.view_settings.view_transform = 'Standard'
bpy.context.view_layer.update()
